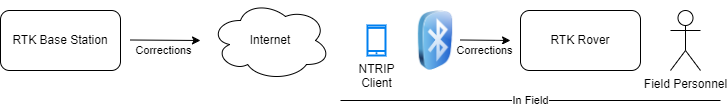

The diagram above was exported from draw.io. Its source (the exported page's mxGraphModel, read from the mxfile embedded in the PNG):
<mxGraphModel dx="679" dy="447" grid="1" gridSize="10" guides="1" tooltips="1" connect="1" arrows="1" fold="1" page="1" pageScale="1" pageWidth="850" pageHeight="1100" math="0" shadow="0">
  <root>
    <mxCell id="0" />
    <mxCell id="1" parent="0" />
    <mxCell id="y6Yd1Thn_ocB2F14CETQ-1" value="RTK Base Station" style="rounded=1;whiteSpace=wrap;html=1;" parent="1" vertex="1">
      <mxGeometry x="40" y="40" width="120" height="60" as="geometry" />
    </mxCell>
    <mxCell id="y6Yd1Thn_ocB2F14CETQ-5" value="RTK Rover" style="rounded=1;whiteSpace=wrap;html=1;" parent="1" vertex="1">
      <mxGeometry x="560" y="40" width="120" height="60" as="geometry" />
    </mxCell>
    <mxCell id="y6Yd1Thn_ocB2F14CETQ-12" value="Corrections" style="endArrow=classic;html=1;rounded=0;" parent="1" edge="1">
      <mxGeometry x="-0.0474" y="-10" width="50" height="50" relative="1" as="geometry">
        <mxPoint x="170" y="69.5" as="sourcePoint" />
        <mxPoint x="240" y="70" as="targetPoint" />
        <mxPoint as="offset" />
      </mxGeometry>
    </mxCell>
    <mxCell id="y6Yd1Thn_ocB2F14CETQ-13" value="Field Personnel" style="shape=umlActor;verticalLabelPosition=bottom;verticalAlign=top;html=1;outlineConnect=0;" parent="1" vertex="1">
      <mxGeometry x="710" y="40" width="30" height="60" as="geometry" />
    </mxCell>
    <mxCell id="RErDPIlyrlXzO1kOhLSY-1" value="Internet" style="ellipse;shape=cloud;whiteSpace=wrap;html=1;" parent="1" vertex="1">
      <mxGeometry x="250" y="30" width="120" height="80" as="geometry" />
    </mxCell>
    <mxCell id="RErDPIlyrlXzO1kOhLSY-2" value="NTRIP&lt;br&gt;Client" style="html=1;verticalLabelPosition=bottom;align=center;labelBackgroundColor=#ffffff;verticalAlign=top;strokeWidth=2;strokeColor=#0080F0;shadow=0;dashed=0;shape=mxgraph.ios7.icons.smartphone;movable=1;resizable=1;rotatable=1;deletable=1;editable=1;locked=0;connectable=1;" parent="1" vertex="1">
      <mxGeometry x="407" y="55" width="18" height="30" as="geometry" />
    </mxCell>
    <mxCell id="RErDPIlyrlXzO1kOhLSY-3" value="" style="image;html=1;image=img/lib/clip_art/general/Bluetooth_128x128.png" parent="1" vertex="1">
      <mxGeometry x="440" y="40" width="70" height="60" as="geometry" />
    </mxCell>
    <mxCell id="RErDPIlyrlXzO1kOhLSY-4" value="Corrections" style="endArrow=classic;html=1;rounded=0;" parent="1" edge="1">
      <mxGeometry x="-0.0474" y="-10" width="50" height="50" relative="1" as="geometry">
        <mxPoint x="500" y="69.5" as="sourcePoint" />
        <mxPoint x="550" y="70" as="targetPoint" />
        <mxPoint as="offset" />
      </mxGeometry>
    </mxCell>
    <mxCell id="RErDPIlyrlXzO1kOhLSY-5" value="In Field" style="endArrow=none;html=1;rounded=0;" parent="1" edge="1">
      <mxGeometry width="50" height="50" relative="1" as="geometry">
        <mxPoint x="380" y="130" as="sourcePoint" />
        <mxPoint x="760" y="130" as="targetPoint" />
      </mxGeometry>
    </mxCell>
  </root>
</mxGraphModel>